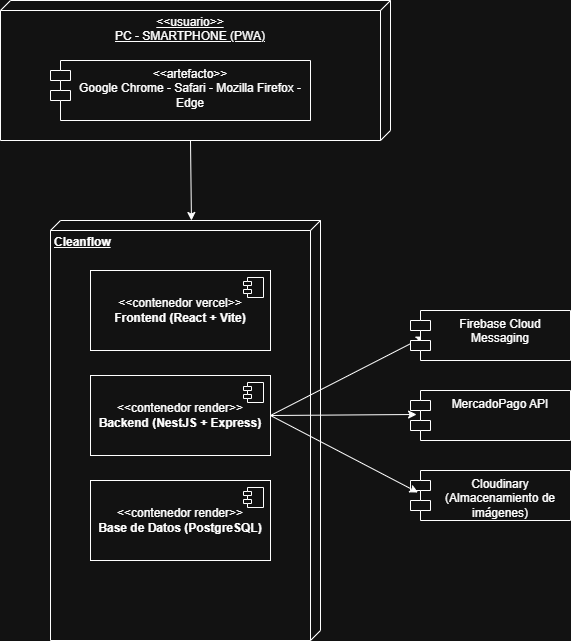

The diagram above was exported from draw.io. Its source (the exported page's mxGraphModel, read from the mxfile embedded in the PNG):
<mxGraphModel dx="1000" dy="539" grid="1" gridSize="10" guides="1" tooltips="1" connect="1" arrows="1" fold="1" page="1" pageScale="1" pageWidth="827" pageHeight="1169" math="0" shadow="0">
  <root>
    <mxCell id="0" />
    <mxCell id="1" parent="0" />
    <mxCell id="l54OLchEpRKJoho93iuY-6" value="&lt;div&gt;&amp;lt;&amp;lt;usuario&amp;gt;&amp;gt;&lt;/div&gt;PC - SMARTPHONE (PWA)" style="verticalAlign=top;align=center;spacingTop=8;spacingLeft=2;spacingRight=12;shape=cube;size=10;direction=south;fontStyle=4;html=1;whiteSpace=wrap;" parent="1" vertex="1">
      <mxGeometry x="70" y="130" width="390" height="140" as="geometry" />
    </mxCell>
    <mxCell id="l54OLchEpRKJoho93iuY-5" value="&amp;lt;&amp;lt;artefacto&amp;gt;&amp;gt;&lt;div&gt;&lt;span style=&quot;background-color: transparent; color: light-dark(rgb(0, 0, 0), rgb(255, 255, 255));&quot;&gt;Google Chrome - Safari - Mozilla Firefox - Edge&lt;/span&gt;&lt;/div&gt;" style="shape=module;align=left;spacingLeft=20;align=center;verticalAlign=top;whiteSpace=wrap;html=1;" parent="1" vertex="1">
      <mxGeometry x="120" y="190" width="260" height="60" as="geometry" />
    </mxCell>
    <mxCell id="l54OLchEpRKJoho93iuY-7" value="&lt;b&gt;Cleanflow&lt;/b&gt;" style="verticalAlign=top;align=left;spacingTop=8;spacingLeft=2;spacingRight=12;shape=cube;size=10;direction=south;fontStyle=4;html=1;whiteSpace=wrap;" parent="1" vertex="1">
      <mxGeometry x="120" y="350" width="270" height="420" as="geometry" />
    </mxCell>
    <mxCell id="l54OLchEpRKJoho93iuY-8" value="&amp;lt;&amp;lt;contenedor vercel&amp;gt;&amp;gt;&lt;br&gt;&lt;b&gt;Frontend (React + Vite&lt;/b&gt;&lt;b style=&quot;background-color: transparent; color: light-dark(rgb(0, 0, 0), rgb(255, 255, 255));&quot;&gt;)&lt;/b&gt;" style="html=1;dropTarget=0;whiteSpace=wrap;" parent="1" vertex="1">
      <mxGeometry x="160" y="400" width="180" height="80" as="geometry" />
    </mxCell>
    <mxCell id="l54OLchEpRKJoho93iuY-9" value="" style="shape=module;jettyWidth=8;jettyHeight=4;" parent="l54OLchEpRKJoho93iuY-8" vertex="1">
      <mxGeometry x="1" width="20" height="20" relative="1" as="geometry">
        <mxPoint x="-27" y="7" as="offset" />
      </mxGeometry>
    </mxCell>
    <mxCell id="l54OLchEpRKJoho93iuY-11" value="&amp;lt;&amp;lt;contenedor render&amp;gt;&amp;gt;&lt;br&gt;&lt;b&gt;Backend (NestJS + Express)&lt;/b&gt;" style="html=1;dropTarget=0;whiteSpace=wrap;" parent="1" vertex="1">
      <mxGeometry x="160" y="505" width="180" height="80" as="geometry" />
    </mxCell>
    <mxCell id="l54OLchEpRKJoho93iuY-12" value="" style="shape=module;jettyWidth=8;jettyHeight=4;" parent="l54OLchEpRKJoho93iuY-11" vertex="1">
      <mxGeometry x="1" width="20" height="20" relative="1" as="geometry">
        <mxPoint x="-27" y="7" as="offset" />
      </mxGeometry>
    </mxCell>
    <mxCell id="l54OLchEpRKJoho93iuY-13" value="&amp;lt;&amp;lt;contenedor render&amp;gt;&amp;gt;&lt;br&gt;&lt;b&gt;Base de Datos (PostgreSQL)&lt;/b&gt;" style="html=1;dropTarget=0;whiteSpace=wrap;" parent="1" vertex="1">
      <mxGeometry x="160" y="610" width="180" height="80" as="geometry" />
    </mxCell>
    <mxCell id="l54OLchEpRKJoho93iuY-14" value="" style="shape=module;jettyWidth=8;jettyHeight=4;" parent="l54OLchEpRKJoho93iuY-13" vertex="1">
      <mxGeometry x="1" width="20" height="20" relative="1" as="geometry">
        <mxPoint x="-27" y="7" as="offset" />
      </mxGeometry>
    </mxCell>
    <mxCell id="l54OLchEpRKJoho93iuY-16" value="" style="endArrow=classic;html=1;rounded=0;exitX=0;exitY=0;exitDx=140;exitDy=200;exitPerimeter=0;entryX=0;entryY=0.478;entryDx=0;entryDy=0;entryPerimeter=0;" parent="1" source="l54OLchEpRKJoho93iuY-6" target="l54OLchEpRKJoho93iuY-7" edge="1">
      <mxGeometry width="50" height="50" relative="1" as="geometry">
        <mxPoint x="240" y="340" as="sourcePoint" />
        <mxPoint x="290" y="290" as="targetPoint" />
      </mxGeometry>
    </mxCell>
    <mxCell id="l54OLchEpRKJoho93iuY-17" value="" style="endArrow=classic;html=1;rounded=0;exitX=1;exitY=0.5;exitDx=0;exitDy=0;entryX=0.038;entryY=0.48;entryDx=0;entryDy=0;entryPerimeter=0;" parent="1" source="l54OLchEpRKJoho93iuY-11" edge="1" target="l54OLchEpRKJoho93iuY-20">
      <mxGeometry width="50" height="50" relative="1" as="geometry">
        <mxPoint x="450" y="570" as="sourcePoint" />
        <mxPoint x="480" y="600" as="targetPoint" />
      </mxGeometry>
    </mxCell>
    <mxCell id="l54OLchEpRKJoho93iuY-18" value="" style="endArrow=classic;html=1;rounded=0;exitX=1;exitY=0.5;exitDx=0;exitDy=0;entryX=0.088;entryY=0.52;entryDx=0;entryDy=0;entryPerimeter=0;" parent="1" source="l54OLchEpRKJoho93iuY-11" edge="1" target="l54OLchEpRKJoho93iuY-19">
      <mxGeometry width="50" height="50" relative="1" as="geometry">
        <mxPoint x="460" y="550" as="sourcePoint" />
        <mxPoint x="480" y="490" as="targetPoint" />
      </mxGeometry>
    </mxCell>
    <mxCell id="l54OLchEpRKJoho93iuY-19" value="Firebase Cloud Messaging" style="shape=module;align=left;spacingLeft=20;align=center;verticalAlign=top;whiteSpace=wrap;html=1;" parent="1" vertex="1">
      <mxGeometry x="480" y="440" width="160" height="50" as="geometry" />
    </mxCell>
    <mxCell id="l54OLchEpRKJoho93iuY-20" value="&lt;div&gt;MercadoPago API&lt;/div&gt;" style="shape=module;align=left;spacingLeft=20;align=center;verticalAlign=top;whiteSpace=wrap;html=1;" parent="1" vertex="1">
      <mxGeometry x="480" y="520" width="160" height="50" as="geometry" />
    </mxCell>
    <mxCell id="QAsYN9bpCjFI0a4eb9H3-1" value="Cloudinary&lt;br&gt;(Almacenamiento de imágenes)" style="shape=module;align=left;spacingLeft=20;align=center;verticalAlign=top;whiteSpace=wrap;html=1;" vertex="1" parent="1">
      <mxGeometry x="480" y="600" width="160" height="50" as="geometry" />
    </mxCell>
    <mxCell id="QAsYN9bpCjFI0a4eb9H3-2" value="" style="endArrow=classic;html=1;rounded=0;exitX=1;exitY=0.5;exitDx=0;exitDy=0;entryX=0.047;entryY=0.44;entryDx=0;entryDy=0;entryPerimeter=0;" edge="1" parent="1" source="l54OLchEpRKJoho93iuY-11" target="QAsYN9bpCjFI0a4eb9H3-1">
      <mxGeometry width="50" height="50" relative="1" as="geometry">
        <mxPoint x="430" y="669" as="sourcePoint" />
        <mxPoint x="584" y="590" as="targetPoint" />
      </mxGeometry>
    </mxCell>
  </root>
</mxGraphModel>